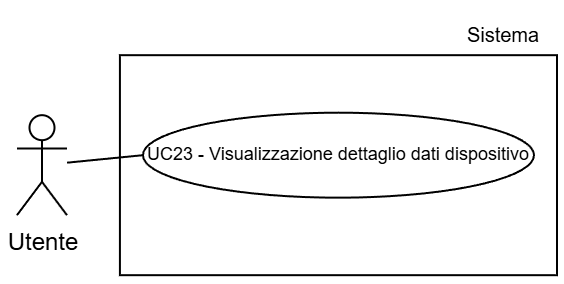

The diagram above was exported from draw.io. Its source (the exported page's mxGraphModel, read from the mxfile embedded in the PNG):
<mxGraphModel dx="983" dy="512" grid="1" gridSize="30" guides="1" tooltips="1" connect="1" arrows="1" fold="1" page="1" pageScale="2" pageWidth="5000" pageHeight="5000" background="light-dark(#FFFFFF,#FFFFFF)" math="0" shadow="0">
  <root>
    <mxCell id="0" />
    <mxCell id="1" parent="0" />
    <mxCell id="2" parent="1" style="text;html=1;whiteSpace=wrap;strokeColor=none;fillColor=none;align=center;verticalAlign=middle;rounded=0;fontFamily=Helvetica;fontSize=10;fontColor=light-dark(#000000,#000000);labelBackgroundColor=none;" value="Sistema" vertex="1">
      <mxGeometry height="30" width="54.5" x="9725.5" y="964.0899999999998" as="geometry" />
    </mxCell>
    <mxCell id="3" parent="1" style="whiteSpace=wrap;html=1;strokeColor=light-dark(#000000,#000000);align=center;verticalAlign=top;fontFamily=Helvetica;fontSize=12;fontColor=default;fillColor=light-dark(#FFFFFF,#FFFFFF);strokeWidth=1;" value="" vertex="1">
      <mxGeometry height="110" width="218.54" x="9561.46" y="989.0899999999998" as="geometry" />
    </mxCell>
    <mxCell id="4" parent="1" style="shape=umlActor;verticalLabelPosition=bottom;verticalAlign=top;html=1;outlineConnect=0;strokeColor=light-dark(#000000,#000000);fillColor=light-dark(#FFFFFF,transparent);" value="&lt;font style=&quot;color: light-dark(rgb(0, 0, 0), rgb(0, 0, 0));&quot;&gt;Utente&lt;/font&gt;" vertex="1">
      <mxGeometry height="50" width="25" x="9510" y="1019.09" as="geometry" />
    </mxCell>
    <mxCell id="5" parent="1" style="ellipse;whiteSpace=wrap;html=1;strokeColor=light-dark(#000000,#000000);align=center;verticalAlign=middle;fontFamily=Helvetica;fontSize=9;fontColor=default;fillColor=light-dark(#FFFFFF, #ffffff);" value="&lt;font style=&quot;color: light-dark(rgb(0, 0, 0), rgb(0, 0, 0)); line-height: 100%;&quot;&gt;UC23 - Visualizzazione dettaglio dati dispositivo&lt;/font&gt;" vertex="1">
      <mxGeometry height="42.5" width="195.52" x="9572.97" y="1017.84" as="geometry" />
    </mxCell>
    <mxCell id="6" edge="1" parent="1" source="5" style="rounded=0;orthogonalLoop=1;jettySize=auto;html=1;exitX=0;exitY=0.5;exitDx=0;exitDy=0;strokeColor=light-dark(#000000,#000000);endArrow=none;endFill=0;" target="4">
      <mxGeometry relative="1" as="geometry" />
    </mxCell>
  </root>
</mxGraphModel>